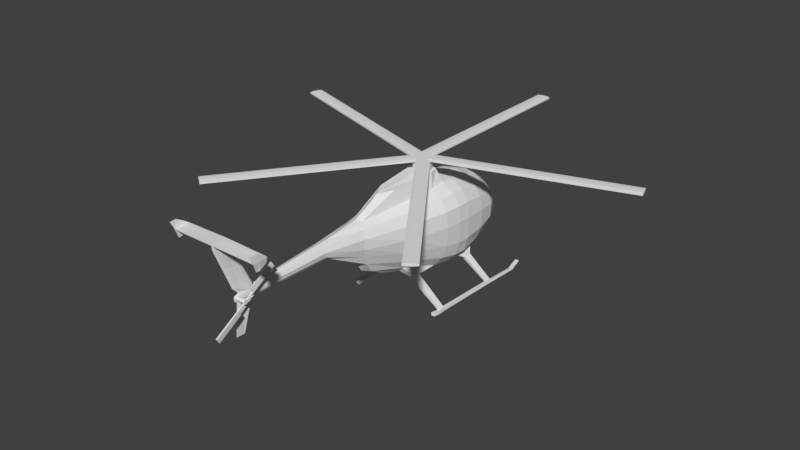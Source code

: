 # Source: ah6.blend  (saved by Blender 2.93.21; exported with 4.5.12 LTS)
import bpy
from mathutils import Matrix  # noqa: F401  (used for matrix-valued properties, if any)

bpy.ops.wm.read_factory_settings(use_empty=True)
scene = bpy.context.scene
scene.name = 'Scene'

# ---- collections
col_collection_1 = bpy.data.collections.new('Collection 1'); scene.collection.children.link(col_collection_1)

# ---- materials (node trees are filled in below, after node groups)
mat_material = bpy.data.materials.new('Material')
mat_material.alpha_threshold = 0.0
mat_material.use_transparent_shadow = False
mat_material.roughness = 0.5
mat_material.line_color = (0.0, 0.0, 0.0, 1.0)

# ---- material node trees

# ---- world
world_world = bpy.data.worlds.new('World'); scene.world = world_world
world_world.color = (0.05088, 0.05088, 0.05088)
world_world.use_sun_shadow = False
world_world.sun_shadow_jitter_overblur = 0.0
world_world.cycles.sampling_method = 'MANUAL'

# ---- meshes
me_cylinder_001 = bpy.data.meshes.new('Cylinder.001')
me_cylinder_001.from_pydata([(0.9966, -0.08268, -2.708), (0.9966, -0.08268, 0.428), (0.7576, -0.6527, -2.708), (0.7576, -0.6527, 0.428), (0.2293, -0.9734, -2.708), (0.2293, -0.9734, 0.428), (-0.3866, -0.9223, -2.708), (-0.3866, -0.9223, 0.428), (-0.8548, -0.5189, -2.708), (-0.8548, -0.5189, 0.428), (-0.9966, 0.08268, -2.708), (-0.9966, 0.08268, 0.428), (-0.7577, 0.6527, -2.708), (-0.7577, 0.6527, 0.428), (-0.2293, 0.9733, -2.708), (-0.2293, 0.9733, 0.428), (0.3866, 0.9223, -2.708), (0.3866, 0.9223, 0.428), (0.8548, 0.5189, -2.708), (0.8548, 0.5189, 0.428), (0.7576, -0.6527, 0.8029), (0.9966, -0.08268, 0.8029), (0.2293, -0.9734, 0.8029), (-0.3866, -0.9223, 0.8029), (-0.8548, -0.5189, 0.8029), (-0.9966, 0.08268, 0.8029), (-0.7577, 0.6527, 0.8029), (-0.2293, 0.9733, 0.8029), (0.3866, 0.9223, 0.8029), (0.8548, 0.5189, 0.8029), (9.097, -15.58, 0.8029), (9.626, -15.26, 0.8029), (9.626, -15.26, 0.428), (9.097, -15.58, 0.428), (-9.097, 15.58, 0.8029), (-9.626, 15.26, 0.8029), (2.088, -4.035, 0.8029), (2.616, -3.714, 0.8029), (2.616, -3.714, 0.428), (-9.626, 15.26, 0.428), (-9.097, 15.58, 0.428), (2.088, -4.035, 0.428), (-2.088, 4.035, 0.8029), (-2.616, 3.714, 0.8029), (-2.616, 3.714, 0.428), (-2.088, 4.035, 0.428), (4.429, -2.614, 0.6825), (11.44, -14.16, 0.6825), (11.44, -14.16, 0.5485), (4.429, -2.614, 0.5485), (-4.429, 2.614, 0.6825), (-11.44, 14.16, 0.6825), (-11.44, 14.16, 0.5485), (-4.429, 2.614, 0.5485)], [], [(0, 1, 3, 2), (2, 3, 5, 4), (4, 5, 7, 6), (6, 7, 9, 8), (8, 9, 11, 10), (10, 11, 13, 12), (12, 13, 15, 14), (14, 15, 17, 16), (1, 19, 29, 21), (16, 17, 19, 18), (18, 19, 1, 0), (0, 2, 4, 6, 8, 10, 12, 14, 16, 18), (20, 21, 29, 28, 27, 26, 25, 24, 23, 22), (19, 17, 28, 29), (44, 39, 40, 45), (13, 11, 25, 26), (11, 9, 24, 25), (9, 7, 23, 24), (3, 1, 21, 20), (40, 39, 35, 34), (26, 43, 44, 13), (13, 44, 45, 15), (31, 47, 46, 37), (5, 22, 23, 7), (20, 37, 38, 3), (3, 38, 41, 5), (46, 47, 48, 49), (15, 45, 42, 27), (27, 42, 43, 26), (38, 32, 33, 41), (33, 32, 31, 30), (45, 40, 34, 42), (42, 34, 35, 43), (15, 27, 28, 17), (5, 41, 36, 22), (22, 36, 37, 20), (36, 30, 31, 37), (41, 33, 30, 36), (32, 48, 47, 31), (38, 49, 48, 32), (37, 46, 49, 38), (50, 51, 52, 53), (35, 51, 50, 43), (39, 52, 51, 35), (44, 53, 52, 39), (43, 50, 53, 44)])
me_cylinder_001.materials.append(None)
me_cylinder_001.use_remesh_preserve_volume = False
me_cylinder_001.use_remesh_preserve_attributes = False
me_cylinder_001.use_mirror_vertex_groups = False
me_cylinder_001.update()
me_cylinder = bpy.data.meshes.new('Cylinder')
me_cylinder.from_pydata([(0.9807, -0.003049, -1.118), (0.7898, -0.5908, -1.118), (0.2898, -0.9541, -1.118), (0.2898, -0.9541, 0.02805), (-0.3283, -0.9541, -1.118), (-0.8283, -0.5908, -1.118), (-1.019, -0.003049, -1.118), (-0.8283, 0.5847, -1.118), (-0.3283, 0.948, -1.118), (0.2898, 0.948, -1.118), (0.7898, 0.5847, -1.118), (-0.8283, -0.5908, 0.02805), (-0.8283, 0.5847, 0.02805), (-0.3283, 0.948, 0.02805), (-1.019, -0.003049, 0.3032), (-0.8283, 0.5847, 0.3032), (0.2898, 0.948, 0.3032), (0.2898, 0.948, 0.02805), (0.9807, -0.003049, 0.02805), (0.7898, -0.5908, 0.3032), (0.7898, 0.5847, 0.3032), (-0.8283, -0.5908, 0.3032), (-1.019, -0.003049, 0.02805), (0.7898, -0.5908, 0.02805), (0.2898, -0.9541, 0.3032), (0.7898, 0.5847, 0.02805), (0.9807, -0.003049, 0.3032), (-0.3283, -0.9541, 0.02805), (-0.3283, -0.9541, 0.3032), (-0.3283, 0.948, 0.3032), (12.19, -17.34, 0.02805), (12.69, -16.98, 0.02805), (12.69, -16.98, 0.3032), (12.19, -17.34, 0.3032), (-20.09, 6.843, 0.02805), (-20.28, 6.256, 0.02805), (-20.28, 6.256, 0.3032), (-20.09, 6.843, 0.3032), (20.24, 6.256, 0.02805), (20.05, 6.843, 0.02805), (20.05, 6.843, 0.3032), (20.24, 6.256, 0.3032), (-12.73, -16.98, 0.02805), (-12.23, -17.34, 0.02805), (-12.23, -17.34, 0.3032), (-12.73, -16.98, 0.3032), (0.2898, 21.2, 0.02805), (-0.3283, 21.2, 0.02805), (-0.3283, 21.2, 0.3032), (0.2898, 21.2, 0.3032), (-0.3283, 21.2, 0.3032), (-0.3283, 21.2, 0.02805), (0.2898, 21.2, 0.02805), (0.2898, 21.2, 0.3032), (-0.3283, 0.948, 0.3032), (0.2898, 0.948, 0.02805), (0.2898, 0.948, 0.3032), (-0.3283, 0.948, 0.02805), (0.04111, -1.135, 0.08034), (11.95, -17.52, 0.08034), (11.95, -17.52, 0.2509), (0.04111, -1.135, 0.2509), (-0.7333, 0.8771, 0.08034), (-20.0, 7.136, 0.08034), (-20.0, 7.136, 0.2509), (-0.7333, 0.8771, 0.2509), (1.076, -0.2954, 0.08034), (20.34, 5.963, 0.08034), (20.34, 5.963, 0.2509), (1.076, -0.2954, 0.2509), (-1.077, -0.4102, 0.08034), (-12.98, -16.8, 0.08034), (-12.98, -16.8, 0.2509), (-1.077, -0.4102, 0.2509), (0.5971, 0.948, 0.08034), (0.5971, 21.2, 0.08034), (0.5971, 21.2, 0.2509), (0.5971, 0.948, 0.2509), (1.188, -0.3018, 0.2498), (13.09, -16.69, 0.2498), (13.09, -16.69, 0.08143), (1.188, -0.3018, 0.08143), (-1.171, -0.4708, 0.2498), (-20.43, 5.788, 0.2498), (-20.43, 5.788, 0.08143), (-1.171, -0.4708, 0.08143), (0.6378, 1.052, 0.2498), (19.9, 7.311, 0.2498), (19.9, 7.311, 0.08143), (0.6378, 1.052, 0.08143), (0.06958, -1.243, 0.2498), (-11.83, -17.63, 0.2498), (-11.83, -17.63, 0.08143), (0.06958, -1.243, 0.08143), (-0.82, 0.948, 0.2498), (-0.82, 21.2, 0.2498), (-0.82, 21.2, 0.08143), (-0.82, 0.948, 0.08143)], [], [(0, 18, 23, 1), (1, 23, 3, 2), (2, 3, 27, 4), (4, 27, 11, 5), (5, 11, 22, 6), (6, 22, 12, 7), (7, 12, 13, 8), (8, 13, 17, 9), (23, 18, 25, 17, 13, 12, 22, 11, 27, 3), (9, 17, 25, 10), (10, 25, 18, 0), (0, 1, 2, 4, 5, 6, 7, 8, 9, 10), (19, 26, 20, 16, 29, 15, 14, 21, 28, 24), (25, 17, 16, 20), (27, 3, 24, 28), (13, 12, 15, 29), (23, 18, 26, 19), (22, 11, 21, 14), (24, 33, 32, 19), (23, 31, 30, 3), (30, 31, 32, 33), (34, 35, 36, 37), (22, 35, 34, 12), (15, 37, 36, 14), (38, 39, 40, 41), (25, 39, 38, 18), (26, 41, 40, 20), (42, 43, 44, 45), (27, 43, 42, 11), (21, 45, 44, 28), (46, 47, 48, 49), (13, 47, 46, 17), (29, 48, 50, 54), (16, 49, 48, 29), (17, 46, 52, 55), (49, 16, 56, 53), (47, 13, 57, 51), (13, 29, 54, 57), (46, 49, 53, 52), (48, 47, 51, 50), (16, 17, 55, 56), (58, 59, 60, 61), (30, 59, 58, 3), (33, 60, 59, 30), (24, 61, 60, 33), (3, 58, 61, 24), (62, 63, 64, 65), (34, 63, 62, 12), (37, 64, 63, 34), (15, 65, 64, 37), (12, 62, 65, 15), (66, 67, 68, 69), (38, 67, 66, 18), (41, 68, 67, 38), (26, 69, 68, 41), (18, 66, 69, 26), (70, 71, 72, 73), (42, 71, 70, 11), (45, 72, 71, 42), (21, 73, 72, 45), (11, 70, 73, 21), (74, 75, 76, 77), (52, 75, 74, 55), (53, 76, 75, 52), (56, 77, 76, 53), (55, 74, 77, 56), (78, 79, 80, 81), (32, 79, 78, 19), (31, 80, 79, 32), (23, 81, 80, 31), (19, 78, 81, 23), (82, 83, 84, 85), (36, 83, 82, 14), (35, 84, 83, 36), (22, 85, 84, 35), (14, 82, 85, 22), (86, 87, 88, 89), (40, 87, 86, 20), (39, 88, 87, 40), (25, 89, 88, 39), (20, 86, 89, 25), (90, 91, 92, 93), (44, 91, 90, 28), (43, 92, 91, 44), (27, 93, 92, 43), (28, 90, 93, 27), (94, 95, 96, 97), (50, 95, 94, 54), (51, 96, 95, 50), (57, 97, 96, 51), (54, 94, 97, 57)])
me_cylinder.materials.append(None)
me_cylinder.use_remesh_preserve_volume = False
me_cylinder.use_remesh_preserve_attributes = False
me_cylinder.use_mirror_vertex_groups = False
me_cylinder.update()
me_cube_002 = bpy.data.meshes.new('Cube.002')
me_cube_002.from_pydata([(0.9259, -0.272, -0.01853), (0.6917, -1.371, 0.02113), (0.8757, -0.2724, -0.538), (0.8831, -0.2721, 0.3832), (0.2035, -2.241, -0.6134), (0.4242, -0.2769, 0.8691), (0.6991, -0.2712, 0.6743), (0.6146, -1.366, -0.3624), (0.7192, 0.9461, -1.29), (0.1559, -1.866, -0.8351), (0.6572, -1.37, 0.3826), (0.7699, -0.2687, -0.8932), (0.2204, -1.242, -1.032), (0.5526, -0.3271, -1.149), (0.3458, -0.3187, -1.287), (0.3654, 0.1817, -1.34), (0.3958, 0.5395, -1.327), (0.606, 1.105, -1.137), (0.6705, 0.539, -1.204), (0.6221, 0.1816, -1.203), (0.3395, 1.102, -1.253), (0.3848, 0.1732, 0.9018), (0.506, 1.639, -0.993), (0.239, 1.63, -1.111), (0.366, -1.299, -0.8719), (0.124, -2.452, 0.7515), (0.2987, -1.342, 0.8246), (0.351, -2.632, 0.158), (0.5194, -1.335, -0.6324), (0.3569, -2.632, 0.423), (0.5002, -1.35, 0.6472), (0.634, 0.9379, -1.33), (0.2508, -2.46, -0.3219), (0.2677, -2.585, 0.6243), (0.2972, -2.597, -0.05675), (0.2, -3.736, 0.4901), (0.1772, -3.729, 0.3659), (0.1085, -3.595, 0.2632), (0.1356, -2.925, -0.06687), (0.1418, -3.725, 0.6007), (0.1058, -5.78, 0.432), (0.1023, -5.777, 0.3659), (0.06614, -5.771, 0.3047), (0.06773, -5.796, 0.511), (0.06967, -5.876, 0.2897), (0.07291, -5.899, 0.5066), (0.07291, -5.899, 0.5066), (0.3204, -0.1701, 1.231), (0.2474, 0.1031, 1.212), (0.2109, -1.406, 1.185), (0.1254, -1.958, 0.969), (0.6608, 0.7347, -1.352), (0.7419, 0.7304, -1.312), (1.223, 1.037, -1.925), (1.288, 1.083, -1.91), (1.227, 0.893, -1.9), (1.291, 0.866, -1.891), (0.4611, -0.8351, -1.229), (0.525, -0.8586, -1.174), (0.3933, -1.123, -1.15), (0.4571, -1.125, -1.088), (1.202, -0.7709, -1.86), (1.266, -0.8139, -1.853), (1.193, -0.9742, -1.872), (1.282, -0.9617, -1.856), (1.216, -0.7715, -1.951), (1.28, -0.8144, -1.943), (1.193, -0.9748, -1.963), (1.286, -0.9623, -1.946), (1.248, 2.001, -2.017), (1.32, 2.018, -2.009), (1.238, 0.9245, -1.986), (1.308, 0.9034, -1.971), (1.158, -1.177, -1.867), (1.258, -1.165, -1.851), (1.172, -1.178, -1.958), (1.272, -1.165, -1.941), (1.228, 1.107, -1.987), (1.307, 1.124, -1.981), (1.235, 1.969, -1.965), (1.3, 1.977, -1.944), (1.311, 2.318, -1.884), (1.291, 2.277, -1.838), (1.226, 2.269, -1.851), (1.239, 2.3, -1.9), (0.0249, -6.144, 0.2754), (0.02885, -6.249, 0.6445), (0.03645, -6.115, 1.149), (0.01442, -6.487, 1.216), (0.05088, -6.074, 0.5756), (0.02544, -6.301, 1.183), (0.02544, -6.301, 1.183), (0.0224, -6.36, 1.808), (0.01966, -6.719, 1.793), (1.144, -6.367, 1.829), (0.04086, -6.561, 1.795), (0.03302, -6.702, 1.853), (0.04423, -6.547, 1.849), (1.141, -6.726, 1.815), (1.174, -6.721, 1.814), (1.148, -6.567, 1.817), (1.145, -6.368, 1.851), (1.142, -6.727, 1.837), (1.149, -6.568, 1.839), (1.175, -6.727, 1.836), (1.175, -6.568, 1.815), (1.162, -6.368, 1.828), (1.163, -6.369, 1.85), (1.176, -6.569, 1.837), (1.158, -6.658, 2.027), (1.152, -6.823, 2.019), (1.148, -6.513, 1.945), (1.173, -6.658, 2.026), (1.166, -6.824, 2.018), (1.166, -6.514, 1.944), (1.138, -6.562, 1.615), (1.127, -6.65, 1.609), (1.135, -6.386, 1.72), (1.15, -6.387, 1.718), (1.151, -6.563, 1.614), (1.141, -6.651, 1.608), (-0.9259, -0.272, -0.01853), (-0.6917, -1.371, 0.02113), (-0.8757, -0.2724, -0.538), (-0.8831, -0.2721, 0.3832), (-0.2035, -2.241, -0.6134), (-0.4242, -0.2769, 0.8691), (-0.6991, -0.2712, 0.6743), (-0.6146, -1.366, -0.3624), (-0.7192, 0.9461, -1.29), (-0.1559, -1.866, -0.8351), (-0.6572, -1.37, 0.3826), (-0.7699, -0.2687, -0.8932), (0.0, -0.2556, -1.34), (-0.2204, -1.242, -1.032), (-0.5526, -0.3271, -1.149), (-0.3458, -0.3187, -1.287), (-0.3654, 0.1817, -1.34), (-0.3958, 0.5395, -1.327), (0.0, 0.1852, -1.374), (0.0, 0.5249, -1.364), (-0.606, 1.105, -1.137), (-0.6705, 0.539, -1.204), (-0.6221, 0.1816, -1.203), (-0.3395, 1.102, -1.253), (-0.3848, 0.1732, 0.9018), (0.0, 0.2246, 0.9605), (0.0, 1.121, -1.29), (-0.506, 1.639, -0.993), (-0.239, 1.63, -1.111), (0.0, 1.629, -1.166), (-0.366, -1.299, -0.8719), (-0.124, -2.452, 0.7515), (-0.2987, -1.342, 0.8246), (-0.351, -2.632, 0.158), (-0.5194, -1.335, -0.6324), (-0.3569, -2.632, 0.423), (-0.5002, -1.35, 0.6472), (-0.634, 0.9379, -1.33), (0.0, -2.544, 0.7801), (-0.2508, -2.46, -0.3219), (-0.2677, -2.585, 0.6243), (-0.2972, -2.597, -0.05675), (0.0, -1.243, -1.106), (0.0, -2.535, -0.3476), (0.0, -2.374, -0.6123), (0.0, -1.861, -0.8971), (-0.2, -3.736, 0.4901), (-0.1772, -3.729, 0.3659), (-0.1085, -3.595, 0.2632), (0.0, -3.703, 0.2561), (-0.1356, -2.925, -0.06687), (-0.1418, -3.725, 0.6007), (-1.242e-09, -3.47, 0.6724), (0.0, -2.852, -0.1124), (-0.1058, -5.78, 0.432), (-0.1023, -5.777, 0.3659), (-0.06614, -5.771, 0.3047), (0.0, -6.179, 0.5137), (0.0, -5.762, 0.2884), (-0.06773, -5.796, 0.511), (0.0, -6.332, 1.792), (0.0, -5.739, 0.5394), (0.0, -6.297, 0.3935), (0.0, -6.282, 0.3367), (-0.06967, -5.876, 0.2897), (0.0, -6.277, 0.4462), (-0.07291, -5.899, 0.5066), (0.0, -6.225, 0.29), (-0.07291, -5.899, 0.5066), (0.0, -6.179, 0.5137), (0.0, -6.332, 1.792), (0.0, -6.068, -0.5299), (0.0, -0.221, 1.259), (0.0, -1.823, 1.164), (-0.3204, -0.1701, 1.231), (-0.2474, 0.1031, 1.212), (0.0, 0.1736, 1.271), (-0.2109, -1.406, 1.185), (-0.1254, -1.958, 0.969), (0.0, -1.999, 1.04), (-0.6608, 0.7347, -1.352), (-0.7419, 0.7304, -1.312), (-1.223, 1.037, -1.925), (-1.288, 1.083, -1.91), (-1.227, 0.893, -1.9), (-1.291, 0.866, -1.891), (-0.4611, -0.8351, -1.229), (-0.525, -0.8586, -1.174), (-0.3933, -1.123, -1.15), (-0.4571, -1.125, -1.088), (-1.202, -0.7709, -1.86), (-1.266, -0.8139, -1.853), (-1.193, -0.9742, -1.872), (-1.282, -0.9617, -1.856), (-1.216, -0.7715, -1.951), (-1.28, -0.8144, -1.943), (-1.193, -0.9748, -1.963), (-1.286, -0.9623, -1.946), (-1.248, 2.001, -2.017), (-1.32, 2.018, -2.009), (-1.238, 0.9245, -1.986), (-1.308, 0.9034, -1.971), (-1.158, -1.177, -1.867), (-1.258, -1.165, -1.851), (-1.172, -1.178, -1.958), (-1.272, -1.165, -1.941), (-1.228, 1.107, -1.987), (-1.307, 1.124, -1.981), (-1.235, 1.969, -1.965), (-1.3, 1.977, -1.944), (-1.311, 2.318, -1.884), (-1.291, 2.277, -1.838), (-1.226, 2.269, -1.851), (-1.239, 2.3, -1.9), (-0.0249, -6.144, 0.2754), (0.0, -6.303, -0.5228), (0.0, -6.75, 1.73), (0.0, -6.318, 0.6613), (-0.02885, -6.249, 0.6445), (-0.03645, -6.115, 1.149), (-0.01442, -6.487, 1.216), (-0.05088, -6.074, 0.5756), (0.0, -6.528, 1.79), (-0.02544, -6.301, 1.183), (0.0, -6.528, 1.79), (-0.02544, -6.301, 1.183), (-0.0224, -6.36, 1.808), (0.0, -6.35, 1.822), (-0.01966, -6.719, 1.793), (0.0, -6.764, 1.834), (-1.144, -6.367, 1.829), (-0.04086, -6.561, 1.795), (0.0, -6.37, 1.859), (0.0, -6.354, 1.837), (-0.03302, -6.702, 1.853), (0.0, -6.764, 1.834), (-0.04423, -6.547, 1.849), (0.0, -6.378, 1.861), (-1.141, -6.726, 1.815), (0.0, -6.771, 1.856), (-1.174, -6.721, 1.814), (-1.148, -6.567, 1.817), (-1.145, -6.368, 1.851), (0.0, -6.378, 1.883), (-1.142, -6.727, 1.837), (0.0, -6.771, 1.878), (0.0, -6.575, 1.881), (-1.149, -6.568, 1.839), (-1.175, -6.727, 1.836), (-1.175, -6.568, 1.815), (-1.162, -6.368, 1.828), (-1.163, -6.369, 1.85), (-1.176, -6.569, 1.837), (-1.158, -6.658, 2.027), (-1.152, -6.823, 2.019), (-1.148, -6.513, 1.945), (-1.173, -6.658, 2.026), (-1.166, -6.824, 2.018), (-1.166, -6.514, 1.944), (-1.138, -6.562, 1.615), (-1.127, -6.65, 1.609), (-1.135, -6.386, 1.72), (-1.15, -6.387, 1.718), (-1.151, -6.563, 1.614), (-1.141, -6.651, 1.608), (0.9096, 1.146, -0.06753), (0.8366, 1.141, 0.2756), (0.3384, 1.135, 0.7654), (0.6568, 1.143, 0.546), (0.8916, 1.156, -0.5637), (0.9259, -0.272, -0.01853), (0.8757, -0.2724, -0.538), (0.8831, -0.2721, 0.3832), (0.4242, -0.2769, 0.8691), (0.6991, -0.2712, 0.6743), (0.7699, -0.2687, -0.8932), (0.5526, -0.3271, -1.149), (0.606, 1.105, -1.137), (0.6705, 0.539, -1.204), (0.6221, 0.1816, -1.203), (0.8323, 0.181, -0.9665), (0.8408, 0.5256, -0.9793), (0.3873, 0.5303, 0.8586), (0.3848, 0.1732, 0.9018), (0.7267, 0.1844, 0.6839), (0.7116, 0.5384, 0.6598), (0.7579, 1.129, -0.9105), (0.9544, 0.5276, -0.03429), (0.9344, 0.5295, -0.6094), (0.9586, 0.1817, -0.03022), (0.9334, 0.1816, -0.604), (0.901, 0.5301, 0.368), (0.9144, 0.1817, 0.3841), (0.2804, 2.236, -0.1289), (0.7195, 1.671, 0.1511), (0.8049, 1.683, -0.1319), (0.7892, 1.683, -0.4954), (0.3024, 2.238, -0.4274), (0.3228, 2.241, -0.2546), (0.5515, 1.654, 0.3868), (0.2729, 1.628, 0.5895), (0.6616, 1.651, -0.7932), (0.506, 1.639, -0.993), (0.239, 1.63, -1.111), (0.5178, 2.043, 0.009792), (0.5909, 2.06, -0.1942), (0.5792, 2.063, -0.4368), (0.3897, 2.016, 0.189), (0.1895, 1.997, 0.3299), (0.4917, 2.05, -0.6698), (0.3668, 2.023, -0.8372), (0.1745, 1.995, -0.9454), (0.206, 2.221, -0.01108), (0.1114, 2.192, 0.1031), (0.2457, 2.237, -0.6012), (0.1744, 2.226, -0.7217), (0.1041, 2.198, -0.8042), (-0.9096, 1.146, -0.06753), (-0.8366, 1.141, 0.2756), (0.0, 1.135, 0.8187), (-0.3384, 1.135, 0.7654), (-0.6568, 1.143, 0.546), (-0.8916, 1.156, -0.5637), (-0.9259, -0.272, -0.01853), (-0.8757, -0.2724, -0.538), (-0.8831, -0.2721, 0.3832), (-0.4242, -0.2769, 0.8691), (-0.6991, -0.2712, 0.6743), (-0.7699, -0.2687, -0.8932), (-0.5526, -0.3271, -1.149), (-0.606, 1.105, -1.137), (-0.6705, 0.539, -1.204), (-0.6221, 0.1816, -1.203), (-0.8323, 0.181, -0.9665), (-0.8408, 0.5256, -0.9793), (-0.3873, 0.5303, 0.8586), (-0.3848, 0.1732, 0.9018), (0.0, 0.2246, 0.9605), (0.0, 0.5276, 0.9065), (-0.7267, 0.1844, 0.6839), (-0.7116, 0.5384, 0.6598), (-0.7579, 1.129, -0.9105), (-0.9544, 0.5276, -0.03429), (-0.9344, 0.5295, -0.6094), (-0.9586, 0.1817, -0.03022), (-0.9334, 0.1816, -0.604), (-0.901, 0.5301, 0.368), (-0.9144, 0.1817, 0.3841), (-0.2804, 2.236, -0.1289), (-0.7195, 1.671, 0.1511), (0.0, 2.321, -0.3078), (-0.8049, 1.683, -0.1319), (-0.7892, 1.683, -0.4954), (-0.3024, 2.238, -0.4274), (-0.3228, 2.241, -0.2546), (-0.5515, 1.654, 0.3868), (0.0, 1.622, 0.6419), (-0.2729, 1.628, 0.5895), (-0.6616, 1.651, -0.7932), (0.0, 2.318, -0.4461), (-0.506, 1.639, -0.993), (0.0, 2.311, -0.1965), (-0.239, 1.63, -1.111), (0.0, 1.629, -1.166), (-0.5178, 2.043, 0.009792), (-0.5909, 2.06, -0.1942), (-0.5792, 2.063, -0.4368), (-0.3897, 2.016, 0.189), (0.0, 1.996, 0.3695), (-0.1895, 1.997, 0.3299), (-0.4917, 2.05, -0.6698), (-0.3668, 2.023, -0.8372), (-0.1745, 1.995, -0.9454), (0.0, 1.988, -0.9968), (0.0, 2.283, -0.06908), (-0.206, 2.221, -0.01108), (0.0, 2.208, 0.1041), (-0.1114, 2.192, 0.1031), (-0.2457, 2.237, -0.6012), (0.0, 2.304, -0.585), (-0.1744, 2.226, -0.7217), (0.0, 2.273, -0.6989), (-0.1041, 2.198, -0.8042), (0.0, 2.205, -0.8116)], [], [(17, 20, 23, 22), (20, 147, 150, 23), (15, 19, 13, 14), (16, 140, 147, 20), (18, 19, 15, 16), (139, 140, 16, 15), (139, 15, 14, 133), (16, 20, 31, 51), (21, 146, 197, 48), (24, 12, 59, 60), (6, 5, 26, 30), (133, 14, 12, 163), (25, 26, 49, 50), (13, 11, 28, 24), (2, 0, 1, 7), (3, 6, 30, 10), (0, 3, 10, 1), (11, 2, 7, 28), (163, 12, 9, 166), (159, 25, 50, 200), (24, 28, 32, 4), (7, 1, 27, 34), (10, 30, 33, 29), (1, 10, 29, 27), (28, 7, 34, 32), (32, 34, 37, 38), (27, 29, 35, 36), (29, 33, 39, 35), (33, 25, 173, 39), (164, 32, 38, 174), (4, 165, 166, 9), (32, 164, 165, 4), (30, 26, 25, 33), (12, 24, 4, 9), (39, 173, 182, 43), (170, 37, 42, 179), (36, 35, 40, 41), (35, 39, 43, 40), (37, 170, 174, 38), (25, 159, 173), (34, 27, 36, 37), (42, 41, 184, 44), (179, 42, 44, 192), (41, 40, 183, 184), (43, 182, 191, 46), (37, 36, 41, 42), (186, 183, 46, 190), (190, 46, 45, 178), (46, 191, 181, 87, 45), (40, 43, 46, 183), (178, 45, 89, 86, 238), (48, 197, 193, 47), (47, 193, 194, 49), (49, 194, 200, 50), (5, 21, 48, 47), (26, 5, 47, 49), (51, 31, 53, 55), (17, 18, 52, 8), (18, 16, 51, 52), (20, 17, 8, 31), (54, 56, 72, 78), (8, 52, 56, 54), (52, 51, 55, 56), (31, 8, 54, 53), (59, 57, 61, 63), (13, 24, 60, 58), (14, 13, 58, 57), (12, 14, 57, 59), (62, 64, 68, 66), (58, 60, 64, 62), (57, 58, 62, 61), (60, 59, 63, 64), (65, 66, 68, 67), (62, 66, 72, 56), (63, 67, 75, 73), (63, 61, 65, 67), (55, 56, 72, 71), (61, 62, 56, 55), (65, 61, 55, 71), (66, 65, 71, 72), (74, 73, 75, 76), (67, 68, 76, 75), (64, 63, 73, 74), (68, 64, 74, 76), (72, 71, 77, 78), (69, 79, 83, 84), (55, 53, 77, 71), (54, 78, 70, 80), (78, 77, 69, 70), (53, 54, 80, 79), (77, 53, 79, 69), (83, 82, 81, 84), (79, 80, 82, 83), (70, 69, 84, 81), (80, 70, 81, 82), (192, 44, 85, 236), (188, 236, 85), (44, 184, 188, 85), (238, 86, 88, 237), (87, 181, 248, 92), (89, 90, 88, 86), (45, 87, 90, 89), (88, 90, 95, 93), (90, 243, 245, 91), (93, 95, 97, 96), (250, 93, 96, 256), (237, 88, 93, 250), (90, 87, 92, 95), (253, 254, 258, 94), (96, 97, 100, 98), (92, 248, 254, 253), (95, 92, 253, 97), (260, 98, 102, 266), (107, 101, 111, 114), (97, 253, 94, 100), (256, 96, 98, 260), (103, 267, 266, 102), (101, 264, 267, 103), (94, 106, 118, 117), (94, 258, 264, 101), (105, 106, 107, 108), (99, 105, 108, 104), (102, 98, 99, 104), (94, 101, 107, 106), (100, 94, 117, 115), (102, 104, 113, 110), (111, 109, 112, 114), (109, 110, 113, 112), (101, 103, 109, 111), (108, 107, 114, 112), (103, 102, 110, 109), (104, 108, 112, 113), (115, 117, 118, 119), (116, 115, 119, 120), (105, 99, 120, 119), (99, 98, 116, 120), (98, 100, 115, 116), (106, 105, 119, 118), (141, 148, 149, 144), (144, 149, 150, 147), (137, 136, 135, 143), (138, 144, 147, 140), (142, 138, 137, 143), (139, 137, 138, 140), (139, 133, 136, 137), (138, 201, 158, 144), (145, 196, 197, 146), (151, 210, 209, 134), (127, 157, 153, 126), (133, 163, 134, 136), (152, 199, 198, 153), (135, 151, 155, 132), (123, 128, 122, 121), (124, 131, 157, 127), (121, 122, 131, 124), (132, 155, 128, 123), (163, 166, 130, 134), (159, 200, 199, 152), (151, 125, 160, 155), (128, 162, 154, 122), (131, 156, 161, 157), (122, 154, 156, 131), (155, 160, 162, 128), (160, 171, 169, 162), (154, 168, 167, 156), (156, 167, 172, 161), (161, 172, 173, 152), (164, 174, 171, 160), (125, 130, 166, 165), (160, 125, 165, 164), (157, 161, 152, 153), (134, 130, 125, 151), (172, 180, 182, 173), (170, 179, 177, 169), (168, 176, 175, 167), (167, 175, 180, 172), (169, 171, 174, 170), (152, 173, 159), (162, 169, 168, 154), (177, 185, 184, 176), (179, 192, 185, 177), (176, 184, 183, 175), (180, 189, 191, 182), (169, 177, 176, 168), (186, 190, 189, 183), (190, 178, 187, 189), (189, 187, 240, 181, 191), (175, 183, 189, 180), (178, 238, 239, 242, 187), (196, 195, 193, 197), (195, 198, 194, 193), (198, 199, 200, 194), (126, 195, 196, 145), (153, 198, 195, 126), (201, 205, 203, 158), (141, 129, 202, 142), (142, 202, 201, 138), (144, 158, 129, 141), (204, 228, 222, 206), (129, 204, 206, 202), (202, 206, 205, 201), (158, 203, 204, 129), (209, 213, 211, 207), (135, 208, 210, 151), (136, 207, 208, 135), (134, 209, 207, 136), (212, 216, 218, 214), (208, 212, 214, 210), (207, 211, 212, 208), (210, 214, 213, 209), (215, 217, 218, 216), (212, 206, 222, 216), (213, 223, 225, 217), (213, 217, 215, 211), (205, 221, 222, 206), (211, 205, 206, 212), (215, 221, 205, 211), (216, 222, 221, 215), (224, 226, 225, 223), (217, 225, 226, 218), (214, 224, 223, 213), (218, 226, 224, 214), (222, 228, 227, 221), (219, 234, 233, 229), (205, 221, 227, 203), (204, 230, 220, 228), (228, 220, 219, 227), (203, 229, 230, 204), (227, 219, 229, 203), (233, 234, 231, 232), (229, 233, 232, 230), (220, 231, 234, 219), (230, 232, 231, 220), (192, 236, 235, 185), (188, 235, 236), (185, 235, 188, 184), (238, 237, 241, 239), (240, 247, 248, 181), (242, 239, 241, 244), (187, 242, 244, 240), (241, 249, 252, 244), (244, 246, 245, 243), (249, 255, 257, 252), (250, 256, 255, 249), (237, 250, 249, 241), (244, 252, 247, 240), (253, 251, 258, 254), (255, 259, 262, 257), (247, 253, 254, 248), (252, 257, 253, 247), (260, 266, 265, 259), (272, 279, 276, 263), (257, 262, 251, 253), (256, 260, 259, 255), (268, 265, 266, 267), (263, 268, 267, 264), (251, 282, 283, 271), (251, 263, 264, 258), (270, 273, 272, 271), (261, 269, 273, 270), (265, 269, 261, 259), (251, 271, 272, 263), (262, 280, 282, 251), (265, 275, 278, 269), (276, 279, 277, 274), (274, 277, 278, 275), (263, 276, 274, 268), (273, 277, 279, 272), (268, 274, 275, 265), (269, 278, 277, 273), (280, 284, 283, 282), (281, 285, 284, 280), (270, 284, 285, 261), (261, 285, 281, 259), (259, 281, 280, 262), (271, 283, 284, 270), (309, 302, 307, 290), (303, 306, 289, 288), (307, 298, 323, 322), (289, 287, 315, 320), (286, 290, 317, 316), (287, 286, 316, 315), (290, 307, 322, 317), (305, 304, 294, 295), (311, 310, 291, 292), (302, 301, 300, 299), (313, 305, 295, 293), (300, 301, 296, 297), (309, 311, 301, 302), (306, 312, 287, 289), (312, 308, 286, 287), (305, 306, 303, 304), (304, 303, 359, 358), (313, 312, 306, 305), (310, 308, 312, 313), (308, 309, 290, 286), (301, 311, 292, 296), (359, 303, 288, 340), (308, 310, 311, 309), (302, 299, 298, 307), (310, 313, 293, 291), (320, 315, 325, 328), (323, 324, 332, 331), (316, 317, 327, 326), (315, 316, 326, 325), (317, 322, 330, 327), (324, 384, 394, 332), (321, 320, 328, 329), (340, 288, 321, 377), (288, 289, 320, 321), (328, 325, 314, 333), (331, 332, 337, 336), (326, 327, 318, 319), (325, 326, 319, 314), (327, 330, 335, 318), (332, 394, 404, 337), (329, 328, 333, 334), (322, 323, 331, 330), (377, 321, 329, 389), (371, 319, 318, 380), (380, 318, 335, 400), (319, 371, 382, 314), (314, 382, 395, 333), (333, 395, 397, 334), (400, 335, 336, 402), (402, 336, 337, 404), (330, 331, 336, 335), (389, 329, 334, 397), (364, 343, 362, 355), (356, 341, 342, 361), (362, 379, 381, 351), (342, 376, 370, 339), (338, 372, 373, 343), (339, 370, 372, 338), (343, 373, 379, 362), (360, 348, 347, 357), (366, 345, 344, 365), (355, 352, 353, 354), (368, 346, 348, 360), (353, 350, 349, 354), (364, 355, 354, 366), (361, 342, 339, 367), (367, 339, 338, 363), (360, 357, 356, 361), (357, 358, 359, 356), (368, 360, 361, 367), (365, 368, 367, 363), (363, 338, 343, 364), (354, 349, 345, 366), (359, 340, 341, 356), (363, 364, 366, 365), (355, 362, 351, 352), (365, 344, 346, 368), (376, 388, 385, 370), (381, 392, 393, 383), (372, 386, 387, 373), (370, 385, 386, 372), (373, 387, 391, 379), (383, 393, 394, 384), (378, 390, 388, 376), (340, 377, 378, 341), (341, 378, 376, 342), (388, 396, 369, 385), (392, 401, 403, 393), (386, 375, 374, 387), (385, 369, 375, 386), (387, 374, 399, 391), (393, 403, 404, 394), (390, 398, 396, 388), (379, 391, 392, 381), (377, 389, 390, 378), (371, 380, 374, 375), (380, 400, 399, 374), (375, 369, 382, 371), (369, 396, 395, 382), (396, 398, 397, 395), (400, 402, 401, 399), (402, 404, 403, 401), (391, 399, 401, 392), (389, 397, 398, 390)])
me_cube_002.polygons.foreach_set('material_index', [0, 0, 0, 0, 0, 0, 0, 0, 0, 0, 0, 0, 0, 0, 0, 0, 0, 0, 0, 0, 0, 0, 0, 0, 0, 0, 0, 0, 0, 0, 0, 0, 0, 0, 0, 0, 0, 0, 0, 0, 0, 0, 0, 0, 0, 0, 0, 0, 0, 0, 0, 0, 0, 0, 0, 0, 0, 0, 0, 0, 0, 0, 0, 0, 0, 0, 0, 0, 0, 0, 0, 0, 0, 0, 0, 0, 0, 0, 0, 0, 0, 0, 0, 0, 0, 0, 0, 0, 0, 0, 0, 0, 0, 0, 0, 0, 0, 0, 0, 0, 0, 0, 0, 0, 0, 0, 0, 0, 0, 0, 0, 0, 0, 0, 0, 0, 0, 0, 0, 0, 0, 0, 0, 0, 0, 0, 0, 0, 0, 0, 0, 0, 0, 0, 0, 0, 0, 0, 0, 0, 0, 0, 0, 0, 0, 0, 0, 0, 0, 0, 0, 0, 0, 0, 0, 0, 0, 0, 0, 0, 0, 0, 0, 0, 0, 0, 0, 0, 0, 0, 0, 0, 0, 0, 0, 0, 0, 0, 0, 0, 0, 0, 0, 0, 0, 0, 0, 0, 0, 0, 0, 0, 0, 0, 0, 0, 0, 0, 0, 0, 0, 0, 0, 0, 0, 0, 0, 0, 0, 0, 0, 0, 0, 0, 0, 0, 0, 0, 0, 0, 0, 0, 0, 0, 0, 0, 0, 0, 0, 0, 0, 0, 0, 0, 0, 0, 0, 0, 0, 0, 0, 0, 0, 0, 0, 0, 0, 0, 0, 0, 0, 0, 0, 0, 0, 0, 0, 0, 0, 0, 0, 0, 0, 0, 0, 0, 0, 0, 0, 0, 0, 0, 0, 0, 0, 0, 1, 1, 1, 1, 1, 1, 1, 1, 1, 1, 1, 1, 1, 1, 1, 1, 1, 1, 1, 1, 1, 1, 1, 1, 1, 1, 1, 1, 1, 1, 1, 1, 1, 1, 1, 1, 1, 1, 1, 1, 1, 1, 1, 1, 1, 1, 1, 1, 1, 1, 1, 1, 1, 1, 1, 1, 1, 1, 1, 1, 1, 1, 1, 1, 1, 1, 1, 1, 1, 1, 1, 1, 1, 1, 1, 1, 1, 1, 1, 1, 1, 1, 1, 1, 1, 1, 1, 1, 1, 1, 1, 1, 1, 1, 1, 1, 1, 1, 1, 1, 1, 1, 1, 1])
_uv = me_cube_002.uv_layers.new(name='UVMap')
_uv.uv.foreach_set('vector', [0.1212, 0.3889, 0.09641, 0.4037, 0.06395, 0.3622, 0.08712, 0.3452, 0.09641, 0.4037, 0.06765, 0.4172, 0.04401, 0.3755, 0.06395, 0.3622, 0.1283, 0.484, 0.1598, 0.479, 0.148, 0.5408, 0.1289, 0.5324, 0.1198, 0.4465, 0.08753, 0.4633, 0.06765, 0.4172, 0.09641, 0.4037, 0.149, 0.4294, 0.1598, 0.479, 0.1283, 0.484, 0.1198, 0.4465, 0.09697, 0.4924, 0.08753, 0.4633, 0.1198, 0.4465, 0.1283, 0.484, 0.09697, 0.4924, 0.1283, 0.484, 0.1289, 0.5324, 0.1055, 0.5287, 0.1198, 0.4465, 0.09641, 0.4037, 0.1239, 0.4081, 0.1298, 0.414, 0.1307, 0.642, 0.1184, 0.6458, 0.1178, 0.6381, 0.123, 0.6368, 0.1228, 0.5759, 0.1181, 0.5716, 0.1251, 0.5639, 0.1261, 0.5647, 0.1457, 0.6215, 0.1349, 0.628, 0.1227, 0.6104, 0.1257, 0.6073, 0.1055, 0.5287, 0.1289, 0.5324, 0.1181, 0.5716, 0.1117, 0.5719, 0.1146, 0.6085, 0.1227, 0.6104, 0.1182, 0.6132, 0.1157, 0.6089, 0.148, 0.5408, 0.1585, 0.557, 0.1262, 0.582, 0.1228, 0.5759, 0.1619, 0.5753, 0.1607, 0.5965, 0.1292, 0.5961, 0.1279, 0.5882, 0.1545, 0.6113, 0.1457, 0.6215, 0.1257, 0.6073, 0.1281, 0.6027, 0.1607, 0.5965, 0.1545, 0.6113, 0.1281, 0.6027, 0.1292, 0.5961, 0.1585, 0.557, 0.1619, 0.5753, 0.1279, 0.5882, 0.1262, 0.582, 0.1117, 0.5719, 0.1181, 0.5716, 0.1156, 0.5876, 0.1126, 0.5874, 0.1133, 0.6095, 0.1146, 0.6085, 0.1157, 0.6089, 0.1142, 0.609, 0.1228, 0.5759, 0.1262, 0.582, 0.1153, 0.6015, 0.1153, 0.5959, 0.1279, 0.5882, 0.1292, 0.5961, 0.1141, 0.6075, 0.1146, 0.6052, 0.1281, 0.6027, 0.1257, 0.6073, 0.1148, 0.6093, 0.1148, 0.6094, 0.1292, 0.5961, 0.1281, 0.6027, 0.1148, 0.6094, 0.1141, 0.6075, 0.1262, 0.582, 0.1279, 0.5882, 0.1146, 0.6052, 0.1153, 0.6015, 0.1153, 0.6015, 0.1146, 0.6052, 0.1099, 0.6332, 0.113, 0.6112, 0.1141, 0.6075, 0.1148, 0.6094, 0.1087, 0.6445, 0.1084, 0.6431, 0.1148, 0.6094, 0.1148, 0.6093, 0.1088, 0.6448, 0.1087, 0.6445, 0.1148, 0.6093, 0.1146, 0.6085, 0.1115, 0.6283, 0.1088, 0.6448, 0.113, 0.602, 0.1153, 0.6015, 0.113, 0.6112, 0.1128, 0.609, 0.1153, 0.5959, 0.1129, 0.5976, 0.1126, 0.5874, 0.1156, 0.5876, 0.1153, 0.6015, 0.113, 0.602, 0.1129, 0.5976, 0.1153, 0.5959, 0.1257, 0.6073, 0.1227, 0.6104, 0.1146, 0.6085, 0.1148, 0.6093, 0.1181, 0.5716, 0.1228, 0.5759, 0.1153, 0.5959, 0.1156, 0.5876, 0.1088, 0.6448, 0.1115, 0.6283, 0.0925, 0.8646, 0.09248, 0.8685, 0.1105, 0.6408, 0.1099, 0.6332, 0.09248, 0.8648, 0.09263, 0.8644, 0.1084, 0.6431, 0.1087, 0.6445, 0.09176, 0.8668, 0.09239, 0.8656, 0.1087, 0.6445, 0.1088, 0.6448, 0.09248, 0.8685, 0.09176, 0.8668, 0.1099, 0.6332, 0.1105, 0.6408, 0.1128, 0.609, 0.113, 0.6112, 0.1146, 0.6085, 0.1133, 0.6095, 0.1115, 0.6283, 0.1146, 0.6052, 0.1141, 0.6075, 0.1084, 0.6431, 0.1099, 0.6332, 0.09248, 0.8648, 0.09239, 0.8656, 0.0923, 0.8694, 0.09239, 0.8657, 0.09263, 0.8644, 0.09248, 0.8648, 0.09239, 0.8657, 0.09246, 0.867, 0.09239, 0.8656, 0.09176, 0.8668, 0.09226, 0.8709, 0.0923, 0.8694, 0.09248, 0.8685, 0.0925, 0.8646, 0.09112, 0.8846, 0.09211, 0.8708, 0.1099, 0.6332, 0.1084, 0.6431, 0.09239, 0.8656, 0.09248, 0.8648, 0.09235, 0.8716, 0.09226, 0.8709, 0.09211, 0.8708, 0.09235, 0.8723, 0.09235, 0.8723, 0.09211, 0.8708, 0.09262, 0.8751, 0.09268, 0.874, 0.09211, 0.8708, 0.09112, 0.8846, 0.09015, 0.8896, 0.09509, 0.8848, 0.09262, 0.8751, 0.09176, 0.8668, 0.09248, 0.8685, 0.09211, 0.8708, 0.09226, 0.8709, 0.09268, 0.874, 0.09262, 0.8751, 0.09298, 0.8756, 0.092, 0.8767, 0.09197, 0.8774, 0.123, 0.6368, 0.1178, 0.6381, 0.1171, 0.6305, 0.1247, 0.6309, 0.1247, 0.6309, 0.1171, 0.6305, 0.1144, 0.6099, 0.1182, 0.6132, 0.1182, 0.6132, 0.1144, 0.6099, 0.1142, 0.609, 0.1157, 0.6089, 0.1349, 0.628, 0.1307, 0.642, 0.123, 0.6368, 0.1247, 0.6309, 0.1227, 0.6104, 0.1349, 0.628, 0.1247, 0.6309, 0.1182, 0.6132, 0.1298, 0.414, 0.1239, 0.4081, 0.1289, 0.347, 0.1309, 0.3496, 0.1212, 0.3889, 0.149, 0.4294, 0.1306, 0.4108, 0.1287, 0.4052, 0.149, 0.4294, 0.1198, 0.4465, 0.1298, 0.414, 0.1306, 0.4108, 0.09641, 0.4037, 0.1212, 0.3889, 0.1287, 0.4052, 0.1239, 0.4081, 0.1339, 0.3395, 0.1288, 0.3476, 0.1301, 0.3464, 0.1328, 0.3283, 0.1287, 0.4052, 0.1306, 0.4108, 0.1288, 0.3476, 0.1339, 0.3395, 0.1306, 0.4108, 0.1298, 0.414, 0.1309, 0.3496, 0.1288, 0.3476, 0.1239, 0.4081, 0.1287, 0.4052, 0.1339, 0.3395, 0.1289, 0.347, 0.1251, 0.5639, 0.1277, 0.5584, 0.1305, 0.5561, 0.1308, 0.5563, 0.148, 0.5408, 0.1228, 0.5759, 0.1261, 0.5647, 0.1294, 0.5593, 0.1289, 0.5324, 0.148, 0.5408, 0.1294, 0.5593, 0.1277, 0.5584, 0.1181, 0.5716, 0.1289, 0.5324, 0.1277, 0.5584, 0.1251, 0.5639, 0.1306, 0.5561, 0.1305, 0.5559, 0.1306, 0.5561, 0.1306, 0.5561, 0.1294, 0.5593, 0.1261, 0.5647, 0.1305, 0.5559, 0.1306, 0.5561, 0.1277, 0.5584, 0.1294, 0.5593, 0.1306, 0.5561, 0.1305, 0.5561, 0.1261, 0.5647, 0.1251, 0.5639, 0.1308, 0.5563, 0.1305, 0.5559, 0.1306, 0.5561, 0.1306, 0.5561, 0.1306, 0.5561, 0.1307, 0.5562, 0.1306, 0.5561, 0.1306, 0.5561, 0.1304, 0.5561, 0.1304, 0.5561, 0.1308, 0.5563, 0.1307, 0.5562, 0.1307, 0.5562, 0.1307, 0.5562, 0.1308, 0.5563, 0.1305, 0.5561, 0.1306, 0.5561, 0.1307, 0.5562, 0.1648, 0.2215, 0.1672, 0.2212, 0.1672, 0.2243, 0.1647, 0.2247, 0.1305, 0.5561, 0.1306, 0.5561, 0.1304, 0.5561, 0.1304, 0.5561, 0.1306, 0.5561, 0.1305, 0.5561, 0.1304, 0.5561, 0.1304, 0.5561, 0.1306, 0.5561, 0.1306, 0.5561, 0.1304, 0.5561, 0.1304, 0.5561, 0.1307, 0.5562, 0.1307, 0.5562, 0.1307, 0.5562, 0.1307, 0.5562, 0.1307, 0.5562, 0.1306, 0.5561, 0.1307, 0.5562, 0.1307, 0.5562, 0.1305, 0.5559, 0.1308, 0.5563, 0.1307, 0.5562, 0.1307, 0.5562, 0.1306, 0.5561, 0.1305, 0.5559, 0.1307, 0.5562, 0.1307, 0.5562, 0.1301, 0.3464, 0.1303, 0.3468, 0.1282, 0.331, 0.1328, 0.3283, 0.1563, 0.04623, 0.1583, 0.0526, 0.1612, 0.007898, 0.1617, 0.005754, 0.1309, 0.3496, 0.1289, 0.347, 0.1282, 0.331, 0.1303, 0.3468, 0.1339, 0.3395, 0.1328, 0.3283, 0.1576, 0.0425, 0.1575, 0.05039, 0.1328, 0.3283, 0.1282, 0.331, 0.1563, 0.04623, 0.1576, 0.0425, 0.1289, 0.347, 0.1339, 0.3395, 0.1575, 0.05039, 0.1583, 0.0526, 0.1282, 0.331, 0.1289, 0.347, 0.1583, 0.0526, 0.1563, 0.04623, 0.1612, 0.007898, 0.1603, 0.005478, 0.1619, 5.779e-05, 0.1617, 0.005754, 0.1583, 0.0526, 0.1575, 0.05039, 0.1603, 0.005478, 0.1612, 0.007898, 0.1576, 0.0425, 0.1563, 0.04623, 0.1617, 0.005754, 0.1619, 5.779e-05, 0.1575, 0.05039, 0.1576, 0.0425, 0.1619, 5.779e-05, 0.1603, 0.005478, 0.09246, 0.867, 0.09239, 0.8657, 0.09248, 0.8671, 0.09244, 0.8671, 0.09237, 0.8677, 0.09244, 0.8671, 0.09248, 0.8671, 0.09239, 0.8657, 0.0923, 0.8694, 0.09237, 0.8677, 0.09248, 0.8671, 0.09197, 0.8774, 0.092, 0.8767, 0.09065, 0.8876, 0.09105, 0.8984, 0.09509, 0.8848, 0.09015, 0.8896, 0.08973, 0.8933, 0.09029, 0.8935, 0.09298, 0.8756, 0.09269, 0.8861, 0.09065, 0.8876, 0.092, 0.8767, 0.09262, 0.8751, 0.09509, 0.8848, 0.09269, 0.8861, 0.09298, 0.8756, 0.09065, 0.8876, 0.09269, 0.8861, 0.09061, 0.8957, 0.09066, 0.8979, 0.2799, 5.779e-05, 0.2795, 0.04004, 0.2788, 0.04004, 0.2792, 5.801e-05, 0.09066, 0.8979, 0.09061, 0.8957, 0.09107, 0.8961, 0.0914, 0.8976, 0.0917, 0.8987, 0.09066, 0.8979, 0.0914, 0.8976, 0.09157, 0.8989, 0.09105, 0.8984, 0.09065, 0.8876, 0.09066, 0.8979, 0.0917, 0.8987, 0.09269, 0.8861, 0.09509, 0.8848, 0.09029, 0.8935, 0.09061, 0.8957, 0.09107, 0.8961, 0.08942, 0.8959, 0.0924, 0.8979, 0.093, 0.8925, 0.0914, 0.8976, 0.09107, 0.8961, 0.09302, 0.8926, 0.09304, 0.8926, 0.09029, 0.8935, 0.08973, 0.8933, 0.08935, 0.8947, 0.09107, 0.8961, 0.09061, 0.8957, 0.09029, 0.8935, 0.09107, 0.8961, 0.09107, 0.8961, 0.09124, 0.8991, 0.09304, 0.8926, 0.09273, 0.8925, 0.08781, 0.9002, 0.09319, 0.8926, 0.09334, 0.8925, 0.09295, 0.8925, 0.09296, 0.8925, 0.09107, 0.8961, 0.09107, 0.8961, 0.093, 0.8925, 0.09302, 0.8926, 0.09157, 0.8989, 0.0914, 0.8976, 0.09304, 0.8926, 0.09124, 0.8991, 0.09287, 0.8926, 0.0915, 0.9014, 0.08781, 0.9002, 0.09273, 0.8925, 0.09334, 0.8925, 0.09527, 0.9005, 0.0915, 0.9014, 0.09287, 0.8926, 0.093, 0.8925, 0.09306, 0.8925, 0.09302, 0.8925, 0.09302, 0.8925, 0.093, 0.8925, 0.0924, 0.8979, 0.09527, 0.9005, 0.09334, 0.8925, 0.09298, 0.8925, 0.09306, 0.8925, 0.09319, 0.8926, 0.09296, 0.8925, 0.09295, 0.8925, 0.09298, 0.8925, 0.09296, 0.8925, 0.09287, 0.8925, 0.09273, 0.8925, 0.09304, 0.8926, 0.09295, 0.8925, 0.09287, 0.8925, 0.093, 0.8925, 0.09334, 0.8925, 0.09319, 0.8926, 0.09306, 0.8925, 0.09302, 0.8926, 0.093, 0.8925, 0.09302, 0.8925, 0.09302, 0.8925, 0.09273, 0.8925, 0.09287, 0.8925, 0.09286, 0.8925, 0.09285, 0.8924, 0.09295, 0.8925, 0.09287, 0.8925, 0.09287, 0.8925, 0.09296, 0.8925, 0.09287, 0.8925, 0.09285, 0.8924, 0.09286, 0.8925, 0.09287, 0.8925, 0.09334, 0.8925, 0.09287, 0.8926, 0.09287, 0.8925, 0.09295, 0.8925, 0.09296, 0.8925, 0.09319, 0.8926, 0.09296, 0.8925, 0.09287, 0.8925, 0.09287, 0.8926, 0.09273, 0.8925, 0.09285, 0.8924, 0.09287, 0.8925, 0.09287, 0.8925, 0.09296, 0.8925, 0.09287, 0.8925, 0.09286, 0.8925, 0.09302, 0.8925, 0.09302, 0.8925, 0.09302, 0.8925, 0.09301, 0.8925, 0.09302, 0.8925, 0.09302, 0.8925, 0.09301, 0.8925, 0.093, 0.8925, 0.09298, 0.8925, 0.09295, 0.8925, 0.093, 0.8925, 0.09301, 0.8925, 0.09295, 0.8925, 0.09304, 0.8926, 0.09302, 0.8925, 0.093, 0.8925, 0.09304, 0.8926, 0.09302, 0.8926, 0.09302, 0.8925, 0.09302, 0.8925, 0.09306, 0.8925, 0.09298, 0.8925, 0.09301, 0.8925, 0.09302, 0.8925, 0.02078, 0.4449, 5.779e-05, 0.3984, 0.02398, 0.3869, 0.04245, 0.4333, 0.04245, 0.4333, 0.02398, 0.3869, 0.04401, 0.3755, 0.06765, 0.4172, 0.06877, 0.5027, 0.08621, 0.5408, 0.07286, 0.5537, 0.04495, 0.5128, 0.05643, 0.4739, 0.04245, 0.4333, 0.06765, 0.4172, 0.08753, 0.4633, 0.03129, 0.4799, 0.05643, 0.4739, 0.06877, 0.5027, 0.04495, 0.5128, 0.09697, 0.4924, 0.06877, 0.5027, 0.05643, 0.4739, 0.08753, 0.4633, 0.09697, 0.4924, 0.1055, 0.5287, 0.08621, 0.5408, 0.06877, 0.5027, 0.05643, 0.4739, 0.03448, 0.4624, 0.03257, 0.4564, 0.04245, 0.4333, 0.1057, 0.644, 0.1125, 0.6377, 0.1178, 0.6381, 0.1184, 0.6458, 0.1016, 0.5789, 0.09645, 0.5693, 0.09727, 0.5683, 0.1054, 0.5736, 0.08805, 0.6265, 0.1038, 0.6094, 0.1071, 0.6119, 0.09932, 0.6311, 0.1055, 0.5287, 0.1117, 0.5719, 0.1054, 0.5736, 0.08621, 0.5408, 0.1123, 0.6085, 0.1127, 0.6092, 0.1119, 0.6137, 0.1071, 0.6119, 0.07286, 0.5537, 0.1016, 0.5789, 0.09927, 0.5855, 0.06602, 0.5696, 0.06585, 0.5865, 0.0986, 0.5918, 0.09867, 0.5995, 0.07026, 0.6056, 0.0782, 0.6183, 0.1007, 0.6055, 0.1038, 0.6094, 0.08805, 0.6265, 0.07026, 0.6056, 0.09867, 0.5995, 0.1007, 0.6055, 0.0782, 0.6183, 0.06602, 0.5696, 0.09927, 0.5855, 0.0986, 0.5918, 0.06585, 0.5865, 0.1117, 0.5719, 0.1126, 0.5874, 0.1097, 0.5883, 0.1054, 0.5736, 0.1133, 0.6095, 0.1142, 0.609, 0.1127, 0.6092, 0.1123, 0.6085, 0.1016, 0.5789, 0.1105, 0.5963, 0.1107, 0.6017, 0.09927, 0.5855, 0.0986, 0.5918, 0.1115, 0.6054, 0.1119, 0.6078, 0.09867, 0.5995, 0.1007, 0.6055, 0.1113, 0.6096, 0.1117, 0.6094, 0.1038, 0.6094, 0.09867, 0.5995, 0.1119, 0.6078, 0.1113, 0.6096, 0.1007, 0.6055, 0.09927, 0.5855, 0.1107, 0.6017, 0.1115, 0.6054, 0.0986, 0.5918, 0.1107, 0.6017, 0.1123, 0.6113, 0.1122, 0.6334, 0.1115, 0.6054, 0.1119, 0.6078, 0.1122, 0.6434, 0.1117, 0.6448, 0.1113, 0.6096, 0.1113, 0.6096, 0.1117, 0.6448, 0.1115, 0.645, 0.1117, 0.6094, 0.1117, 0.6094, 0.1115, 0.645, 0.1115, 0.6283, 0.1123, 0.6085, 0.113, 0.602, 0.1128, 0.609, 0.1123, 0.6113, 0.1107, 0.6017, 0.1105, 0.5963, 0.1097, 0.5883, 0.1126, 0.5874, 0.1129, 0.5976, 0.1107, 0.6017, 0.1105, 0.5963, 0.1129, 0.5976, 0.113, 0.602, 0.1038, 0.6094, 0.1117, 0.6094, 0.1123, 0.6085, 0.1071, 0.6119, 0.1054, 0.5736, 0.1097, 0.5883, 0.1105, 0.5963, 0.1016, 0.5789, 0.1115, 0.645, 0.09198, 0.8671, 0.0925, 0.8646, 0.1115, 0.6283, 0.1105, 0.6408, 0.09263, 0.8644, 0.09276, 0.8643, 0.1122, 0.6334, 0.1122, 0.6434, 0.09259, 0.8646, 0.09289, 0.8653, 0.1117, 0.6448, 0.1117, 0.6448, 0.09289, 0.8653, 0.09198, 0.8671, 0.1115, 0.645, 0.1122, 0.6334, 0.1123, 0.6113, 0.1128, 0.609, 0.1105, 0.6408, 0.1123, 0.6085, 0.1115, 0.6283, 0.1133, 0.6095, 0.1115, 0.6054, 0.1122, 0.6334, 0.1122, 0.6434, 0.1119, 0.6078, 0.09276, 0.8643, 0.09258, 0.8653, 0.0923, 0.8694, 0.09259, 0.8646, 0.09263, 0.8644, 0.09246, 0.867, 0.09258, 0.8653, 0.09276, 0.8643, 0.09259, 0.8646, 0.0923, 0.8694, 0.09226, 0.8709, 0.09289, 0.8653, 0.09198, 0.8671, 0.09215, 0.8675, 0.09112, 0.8846, 0.0925, 0.8646, 0.1122, 0.6334, 0.09276, 0.8643, 0.09259, 0.8646, 0.1122, 0.6434, 0.09235, 0.8716, 0.09235, 0.8723, 0.09215, 0.8675, 0.09226, 0.8709, 0.09235, 0.8723, 0.09268, 0.874, 0.09096, 0.8684, 0.09215, 0.8675, 0.09215, 0.8675, 0.09096, 0.8684, 0.08842, 0.8871, 0.09015, 0.8896, 0.09112, 0.8846, 0.09289, 0.8653, 0.09226, 0.8709, 0.09215, 0.8675, 0.09198, 0.8671, 0.09268, 0.874, 0.09197, 0.8774, 0.09207, 0.8764, 0.09134, 0.8731, 0.09096, 0.8684, 0.1125, 0.6377, 0.1098, 0.6321, 0.1171, 0.6305, 0.1178, 0.6381, 0.1098, 0.6321, 0.1119, 0.6137, 0.1144, 0.6099, 0.1171, 0.6305, 0.1119, 0.6137, 0.1127, 0.6092, 0.1142, 0.609, 0.1144, 0.6099, 0.09932, 0.6311, 0.1098, 0.6321, 0.1125, 0.6377, 0.1057, 0.644, 0.1071, 0.6119, 0.1119, 0.6137, 0.1098, 0.6321, 0.09932, 0.6311, 0.03448, 0.4624, 0.03147, 0.4606, 0.03152, 0.4604, 0.03257, 0.4564, 0.02078, 0.4449, 0.03047, 0.4576, 0.03179, 0.4631, 0.03129, 0.4799, 0.03129, 0.4799, 0.03179, 0.4631, 0.03448, 0.4624, 0.05643, 0.4739, 0.04245, 0.4333, 0.03257, 0.4564, 0.03047, 0.4576, 0.02078, 0.4449, 0.03171, 0.4604, 0.03166, 0.4605, 0.03162, 0.4605, 0.03168, 0.4604, 0.03047, 0.4576, 0.03171, 0.4604, 0.03168, 0.4604, 0.03179, 0.4631, 0.03179, 0.4631, 0.03168, 0.4604, 0.03147, 0.4606, 0.03448, 0.4624, 0.03257, 0.4564, 0.03152, 0.4604, 0.03171, 0.4604, 0.03047, 0.4576, 0.09727, 0.5683, 0.09063, 0.5629, 0.09082, 0.5627, 0.09388, 0.5639, 0.07286, 0.5537, 0.09257, 0.5653, 0.09645, 0.5693, 0.1016, 0.5789, 0.08621, 0.5408, 0.09388, 0.5639, 0.09257, 0.5653, 0.07286, 0.5537, 0.1054, 0.5736, 0.09727, 0.5683, 0.09388, 0.5639, 0.08621, 0.5408, 0.09075, 0.5627, 0.09077, 0.5627, 0.09073, 0.5627, 0.09077, 0.5625, 0.09257, 0.5653, 0.09075, 0.5627, 0.09077, 0.5625, 0.09645, 0.5693, 0.09388, 0.5639, 0.09082, 0.5627, 0.09075, 0.5627, 0.09257, 0.5653, 0.09645, 0.5693, 0.09077, 0.5625, 0.09063, 0.5629, 0.09727, 0.5683, 0.09079, 0.5627, 0.09069, 0.5628, 0.09073, 0.5627, 0.09077, 0.5627, 0.09075, 0.5627, 0.09092, 0.5627, 0.09092, 0.5627, 0.09077, 0.5627, 0.09063, 0.5629, 0.09069, 0.5628, 0.0907, 0.5628, 0.09069, 0.5628, 0.09063, 0.5629, 0.09069, 0.5628, 0.09079, 0.5627, 0.09082, 0.5627, 0.1621, 0.2244, 0.162, 0.2212, 0.1646, 0.2215, 0.1646, 0.2247, 0.09082, 0.5627, 0.09092, 0.5627, 0.09092, 0.5627, 0.09075, 0.5627, 0.09079, 0.5627, 0.09092, 0.5627, 0.09092, 0.5627, 0.09082, 0.5627, 0.09077, 0.5627, 0.09092, 0.5627, 0.09092, 0.5627, 0.09079, 0.5627, 0.0907, 0.5628, 0.0907, 0.5628, 0.0907, 0.5628, 0.09069, 0.5628, 0.09069, 0.5628, 0.0907, 0.5628, 0.0907, 0.5628, 0.09073, 0.5627, 0.09077, 0.5625, 0.0907, 0.5628, 0.09069, 0.5628, 0.09063, 0.5629, 0.09073, 0.5627, 0.0907, 0.5628, 0.0907, 0.5628, 0.09077, 0.5625, 0.03162, 0.4605, 0.03166, 0.4605, 0.0316, 0.4605, 0.03154, 0.4605, 0.03189, 0.4605, 0.03189, 0.4605, 0.03189, 0.4605, 0.03189, 0.4605, 0.03147, 0.4606, 0.03154, 0.4605, 0.0316, 0.4605, 0.03152, 0.4604, 0.03171, 0.4604, 0.03188, 0.4605, 0.03189, 0.4605, 0.03166, 0.4605, 0.03166, 0.4605, 0.03189, 0.4605, 0.03189, 0.4605, 0.0316, 0.4605, 0.03152, 0.4604, 0.03189, 0.4605, 0.03188, 0.4605, 0.03171, 0.4604, 0.0316, 0.4605, 0.03189, 0.4605, 0.03189, 0.4605, 0.03152, 0.4604, 0.03189, 0.4605, 0.03189, 0.4605, 0.03189, 0.4605, 0.03189, 0.4605, 0.03189, 0.4605, 0.03189, 0.4605, 0.03189, 0.4605, 0.03188, 0.4605, 0.03189, 0.4605, 0.03189, 0.4605, 0.03189, 0.4605, 0.03189, 0.4605, 0.03188, 0.4605, 0.03189, 0.4605, 0.03189, 0.4605, 0.03189, 0.4605, 0.09246, 0.867, 0.09244, 0.8671, 0.09232, 0.867, 0.09258, 0.8653, 0.09237, 0.8677, 0.09232, 0.867, 0.09244, 0.8671, 0.09258, 0.8653, 0.09232, 0.867, 0.09237, 0.8677, 0.0923, 0.8694, 0.09197, 0.8774, 0.09105, 0.8984, 0.0924, 0.8889, 0.09207, 0.8764, 0.08842, 0.8871, 0.08961, 0.8941, 0.08973, 0.8933, 0.09015, 0.8896, 0.09134, 0.8731, 0.09207, 0.8764, 0.0924, 0.8889, 0.09049, 0.8877, 0.09096, 0.8684, 0.09134, 0.8731, 0.09049, 0.8877, 0.08842, 0.8871, 0.0924, 0.8889, 0.09185, 0.8995, 0.09072, 0.8984, 0.09049, 0.8877, 0.2799, 0.08003, 0.2792, 0.08002, 0.2788, 0.04004, 0.2795, 0.04004, 0.09185, 0.8995, 0.09296, 0.9007, 0.09002, 0.9006, 0.09072, 0.8984, 0.0917, 0.8987, 0.09157, 0.8989, 0.09296, 0.9007, 0.09185, 0.8995, 0.09105, 0.8984, 0.0917, 0.8987, 0.09185, 0.8995, 0.0924, 0.8889, 0.09049, 0.8877, 0.09072, 0.8984, 0.08961, 0.8941, 0.08842, 0.8871, 0.08604, 0.8961, 0.0815, 0.9827, 0.0924, 0.8979, 0.08942, 0.8959, 0.09296, 0.9007, 0.08597, 0.9851, 0.08506, 0.983, 0.09002, 0.9006, 0.08961, 0.8941, 0.08604, 0.8961, 0.08935, 0.8947, 0.08973, 0.8933, 0.09072, 0.8984, 0.09002, 0.9006, 0.08604, 0.8961, 0.08961, 0.8941, 0.09124, 0.8991, 0.08781, 0.9002, 0.08127, 0.9861, 0.08597, 0.9851, 0.08439, 0.983, 0.08265, 0.9858, 0.08361, 0.9859, 0.08606, 0.9835, 0.09002, 0.9006, 0.08506, 0.983, 0.0815, 0.9827, 0.08604, 0.8961, 0.09157, 0.8989, 0.09124, 0.8991, 0.08597, 0.9851, 0.09296, 0.9007, 0.08271, 0.9844, 0.08127, 0.9861, 0.08781, 0.9002, 0.0915, 0.9014, 0.08606, 0.9835, 0.08271, 0.9844, 0.0915, 0.9014, 0.09527, 0.9005, 0.0815, 0.9827, 0.08293, 0.9837, 0.08326, 0.9837, 0.0828, 0.9829, 0.0815, 0.9827, 0.08606, 0.9835, 0.09527, 0.9005, 0.0924, 0.8979, 0.08336, 0.9857, 0.08344, 0.9861, 0.08439, 0.983, 0.0828, 0.9829, 0.08458, 0.9863, 0.08444, 0.9878, 0.08344, 0.9861, 0.08336, 0.9857, 0.08127, 0.9861, 0.08444, 0.9878, 0.08458, 0.9863, 0.08597, 0.9851, 0.0815, 0.9827, 0.0828, 0.9829, 0.08439, 0.983, 0.08606, 0.9835, 0.08506, 0.983, 0.08435, 0.9847, 0.08293, 0.9837, 0.0815, 0.9827, 0.08127, 0.9861, 0.08087, 0.9968, 0.08158, 0.9999, 0.08444, 0.9878, 0.08361, 0.9859, 0.08265, 0.9858, 0.08079, 0.9907, 0.08313, 0.9905, 0.08313, 0.9905, 0.08079, 0.9907, 0.08158, 0.9999, 0.08087, 0.9968, 0.08606, 0.9835, 0.08361, 0.9859, 0.08313, 0.9905, 0.08271, 0.9844, 0.08344, 0.9861, 0.08079, 0.9907, 0.08265, 0.9858, 0.08439, 0.983, 0.08271, 0.9844, 0.08313, 0.9905, 0.08087, 0.9968, 0.08127, 0.9861, 0.08444, 0.9878, 0.08158, 0.9999, 0.08079, 0.9907, 0.08344, 0.9861, 0.08435, 0.9847, 0.08442, 0.9847, 0.08326, 0.9837, 0.08293, 0.9837, 0.08441, 0.9849, 0.08453, 0.9849, 0.08442, 0.9847, 0.08435, 0.9847, 0.08336, 0.9857, 0.08442, 0.9847, 0.08453, 0.9849, 0.08458, 0.9863, 0.08458, 0.9863, 0.08453, 0.9849, 0.08441, 0.9849, 0.08597, 0.9851, 0.08597, 0.9851, 0.08441, 0.9849, 0.08435, 0.9847, 0.08506, 0.983, 0.0828, 0.9829, 0.08326, 0.9837, 0.08442, 0.9847, 0.08336, 0.9857, 0.2064, 0.1716, 0.1927, 0.1797, 0.1831, 0.1556, 0.1963, 0.1502, 0.2475, 0.125, 0.2417, 0.1375, 0.2243, 0.1293, 0.2287, 0.1197, 0.1831, 0.1556, 0.1714, 0.1596, 0.1719, 0.133, 0.1826, 0.135, 0.2243, 0.1293, 0.2187, 0.1364, 0.2079, 0.1275, 0.2125, 0.1229, 0.2107, 0.1429, 0.1963, 0.1502, 0.1929, 0.1338, 0.202, 0.131, 0.2187, 0.1364, 0.2107, 0.1429, 0.202, 0.131, 0.2079, 0.1275, 0.1963, 0.1502, 0.1831, 0.1556, 0.1826, 0.135, 0.1929, 0.1338, 0.2536, 0.144, 0.2618, 0.1287, 0.2787, 0.1412, 0.2703, 0.1543, 0.2148, 0.1835, 0.2339, 0.1682, 0.2488, 0.1823, 0.2296, 0.199, 0.1927, 0.1797, 0.2009, 0.1926, 0.1887, 0.2008, 0.181, 0.1851, 0.2455, 0.1557, 0.2536, 0.144, 0.2703, 0.1543, 0.2613, 0.1676, 0.1887, 0.2008, 0.2009, 0.1926, 0.2146, 0.2094, 0.203, 0.2211, 0.2064, 0.1716, 0.2148, 0.1835, 0.2009, 0.1926, 0.1927, 0.1797, 0.2417, 0.1375, 0.2349, 0.1478, 0.2187, 0.1364, 0.2243, 0.1293, 0.2349, 0.1478, 0.2246, 0.1583, 0.2107, 0.1429, 0.2187, 0.1364, 0.2536, 0.144, 0.2417, 0.1375, 0.2475, 0.125, 0.2618, 0.1287, 0.2618, 0.1287, 0.2475, 0.125, 0.2495, 0.1106, 0.2627, 0.1106, 0.2455, 0.1557, 0.2349, 0.1478, 0.2417, 0.1375, 0.2536, 0.144, 0.2339, 0.1682, 0.2246, 0.1583, 0.2349, 0.1478, 0.2455, 0.1557, 0.2246, 0.1583, 0.2064, 0.1716, 0.1963, 0.1502, 0.2107, 0.1429, 0.2009, 0.1926, 0.2148, 0.1835, 0.2296, 0.199, 0.2146, 0.2094, 0.2495, 0.1106, 0.2475, 0.125, 0.2287, 0.1197, 0.2296, 0.1106, 0.2246, 0.1583, 0.2339, 0.1682, 0.2148, 0.1835, 0.2064, 0.1716, 0.1927, 0.1797, 0.181, 0.1851, 0.1714, 0.1596, 0.1831, 0.1556, 0.2339, 0.1682, 0.2455, 0.1557, 0.2613, 0.1676, 0.2488, 0.1823, 0.2125, 0.1229, 0.2079, 0.1275, 0.2016, 0.1208, 0.205, 0.1181, 0.1719, 0.133, 0.1642, 0.1215, 0.178, 0.1157, 0.1822, 0.1205, 0.202, 0.131, 0.1929, 0.1338, 0.1928, 0.1232, 0.1977, 0.1226, 0.2079, 0.1275, 0.202, 0.131, 0.1977, 0.1226, 0.2016, 0.1208, 0.1929, 0.1338, 0.1826, 0.135, 0.1872, 0.1225, 0.1928, 0.1232, 0.1642, 0.1215, 0.162, 0.1105, 0.1764, 0.1105, 0.178, 0.1157, 0.2164, 0.1165, 0.2125, 0.1229, 0.205, 0.1181, 0.2075, 0.1142, 0.2296, 0.1106, 0.2287, 0.1197, 0.2164, 0.1165, 0.2174, 0.1106, 0.2287, 0.1197, 0.2243, 0.1293, 0.2125, 0.1229, 0.2164, 0.1165, 0.205, 0.1181, 0.2016, 0.1208, 0.1979, 0.1157, 0.2, 0.1143, 0.1822, 0.1205, 0.178, 0.1157, 0.1839, 0.113, 0.186, 0.1143, 0.1977, 0.1226, 0.1928, 0.1232, 0.1922, 0.1166, 0.1956, 0.1167, 0.2016, 0.1208, 0.1977, 0.1226, 0.1956, 0.1167, 0.1979, 0.1157, 0.1928, 0.1232, 0.1872, 0.1225, 0.1886, 0.1157, 0.1922, 0.1166, 0.178, 0.1157, 0.1764, 0.1105, 0.1838, 0.1106, 0.1839, 0.113, 0.2075, 0.1142, 0.205, 0.1181, 0.2, 0.1143, 0.2021, 0.1126, 0.1826, 0.135, 0.1719, 0.133, 0.1822, 0.1205, 0.1872, 0.1225, 0.2174, 0.1106, 0.2164, 0.1165, 0.2075, 0.1142, 0.2082, 0.1106, 0.1943, 0.1106, 0.1956, 0.1167, 0.1922, 0.1166, 0.1917, 0.1106, 0.1917, 0.1106, 0.1922, 0.1166, 0.1886, 0.1157, 0.189, 0.1106, 0.1956, 0.1167, 0.1943, 0.1106, 0.1963, 0.1106, 0.1979, 0.1157, 0.1979, 0.1157, 0.1963, 0.1106, 0.1987, 0.1106, 0.2, 0.1143, 0.2, 0.1143, 0.1987, 0.1106, 0.202, 0.1106, 0.2021, 0.1126, 0.189, 0.1106, 0.1886, 0.1157, 0.186, 0.1143, 0.1866, 0.1106, 0.1866, 0.1106, 0.186, 0.1143, 0.1839, 0.113, 0.1838, 0.1106, 0.1872, 0.1225, 0.1822, 0.1205, 0.186, 0.1143, 0.1886, 0.1157, 0.2082, 0.1106, 0.2075, 0.1142, 0.2021, 0.1126, 0.202, 0.1106, 0.2064, 0.04953, 0.1963, 0.07094, 0.1831, 0.06547, 0.1927, 0.04143, 0.2475, 0.09611, 0.2287, 0.1014, 0.2243, 0.09187, 0.2417, 0.0836, 0.1831, 0.06547, 0.1826, 0.08613, 0.1719, 0.08805, 0.1714, 0.06146, 0.2243, 0.09187, 0.2125, 0.09818, 0.2079, 0.09363, 0.2187, 0.08469, 0.2108, 0.07827, 0.202, 0.0901, 0.1929, 0.08736, 0.1963, 0.07094, 0.2187, 0.08469, 0.2079, 0.09363, 0.202, 0.0901, 0.2108, 0.07827, 0.1963, 0.07094, 0.1929, 0.08736, 0.1826, 0.08613, 0.1831, 0.06547, 0.2536, 0.07714, 0.2703, 0.06681, 0.2787, 0.07991, 0.2618, 0.09246, 0.2149, 0.03765, 0.2296, 0.0221, 0.2488, 0.03886, 0.234, 0.05292, 0.1927, 0.04143, 0.181, 0.03601, 0.1887, 0.02038, 0.2009, 0.02855, 0.2455, 0.06543, 0.2613, 0.05359, 0.2703, 0.06681, 0.2536, 0.07714, 0.1887, 0.02038, 0.2031, 5.779e-05, 0.2146, 0.01174, 0.2009, 0.02855, 0.2064, 0.04953, 0.1927, 0.04143, 0.2009, 0.02855, 0.2149, 0.03765, 0.2417, 0.0836, 0.2243, 0.09187, 0.2187, 0.08469, 0.2349, 0.07336, 0.2349, 0.07336, 0.2187, 0.08469, 0.2108, 0.07827, 0.2246, 0.06286, 0.2536, 0.07714, 0.2618, 0.09246, 0.2475, 0.09611, 0.2417, 0.0836, 0.2618, 0.09246, 0.2627, 0.1106, 0.2495, 0.1106, 0.2475, 0.09611, 0.2455, 0.06543, 0.2536, 0.07714, 0.2417, 0.0836, 0.2349, 0.07336, 0.234, 0.05292, 0.2455, 0.06543, 0.2349, 0.07336, 0.2246, 0.06286, 0.2246, 0.06286, 0.2108, 0.07827, 0.1963, 0.07094, 0.2064, 0.04953, 0.2009, 0.02855, 0.2146, 0.01174, 0.2296, 0.0221, 0.2149, 0.03765, 0.2495, 0.1106, 0.2296, 0.1106, 0.2287, 0.1014, 0.2475, 0.09611, 0.2246, 0.06286, 0.2064, 0.04953, 0.2149, 0.03765, 0.234, 0.05292, 0.1927, 0.04143, 0.1831, 0.06547, 0.1714, 0.06146, 0.181, 0.03601, 0.234, 0.05292, 0.2488, 0.03886, 0.2613, 0.05359, 0.2455, 0.06543, 0.2125, 0.09818, 0.205, 0.103, 0.2016, 0.1004, 0.2079, 0.09363, 0.1719, 0.08805, 0.1822, 0.1007, 0.178, 0.1054, 0.1642, 0.09955, 0.202, 0.0901, 0.1978, 0.09854, 0.1928, 0.09794, 0.1929, 0.08736, 0.2079, 0.09363, 0.2016, 0.1004, 0.1978, 0.09854, 0.202, 0.0901, 0.1929, 0.08736, 0.1928, 0.09794, 0.1872, 0.09856, 0.1826, 0.08613, 0.1642, 0.09955, 0.178, 0.1054, 0.1764, 0.1105, 0.162, 0.1105, 0.2164, 0.1046, 0.2075, 0.1069, 0.205, 0.103, 0.2125, 0.09818, 0.2296, 0.1106, 0.2174, 0.1106, 0.2164, 0.1046, 0.2287, 0.1014, 0.2287, 0.1014, 0.2164, 0.1046, 0.2125, 0.09818, 0.2243, 0.09187, 0.205, 0.103, 0.2, 0.1068, 0.1979, 0.1054, 0.2016, 0.1004, 0.1822, 0.1007, 0.186, 0.1068, 0.1839, 0.1081, 0.178, 0.1054, 0.1978, 0.09854, 0.1956, 0.1044, 0.1923, 0.1045, 0.1928, 0.09794, 0.2016, 0.1004, 0.1979, 0.1054, 0.1956, 0.1044, 0.1978, 0.09854, 0.1928, 0.09794, 0.1923, 0.1045, 0.1887, 0.1054, 0.1872, 0.09856, 0.178, 0.1054, 0.1839, 0.1081, 0.1838, 0.1106, 0.1764, 0.1105, 0.2075, 0.1069, 0.2021, 0.1085, 0.2, 0.1068, 0.205, 0.103, 0.1826, 0.08613, 0.1872, 0.09856, 0.1822, 0.1007, 0.1719, 0.08805, 0.2174, 0.1106, 0.2082, 0.1106, 0.2075, 0.1069, 0.2164, 0.1046, 0.1943, 0.1106, 0.1917, 0.1106, 0.1923, 0.1045, 0.1956, 0.1044, 0.1917, 0.1106, 0.189, 0.1106, 0.1887, 0.1054, 0.1923, 0.1045, 0.1956, 0.1044, 0.1979, 0.1054, 0.1963, 0.1106, 0.1943, 0.1106, 0.1979, 0.1054, 0.2, 0.1068, 0.1987, 0.1106, 0.1963, 0.1106, 0.2, 0.1068, 0.2021, 0.1085, 0.202, 0.1106, 0.1987, 0.1106, 0.189, 0.1106, 0.1866, 0.1106, 0.186, 0.1068, 0.1887, 0.1054, 0.1866, 0.1106, 0.1838, 0.1106, 0.1839, 0.1081, 0.186, 0.1068, 0.1872, 0.09856, 0.1887, 0.1054, 0.186, 0.1068, 0.1822, 0.1007, 0.2082, 0.1106, 0.202, 0.1106, 0.2021, 0.1085, 0.2075, 0.1069])
me_cube_002.materials.append(None)
me_cube_002.materials.append(mat_material)
me_cube_002.use_remesh_preserve_volume = False
me_cube_002.use_remesh_preserve_attributes = False
me_cube_002.use_mirror_vertex_groups = False
me_cube_002.update()

# ---- objects
ob_tailrotor = bpy.data.objects.new('TailRotor', me_cylinder_001)
ob_mainrotor = bpy.data.objects.new('MainRotor', me_cylinder)
ob_helibody = bpy.data.objects.new('HeliBody', me_cube_002)

# ---- transforms, parenting, visibility, modifiers, constraints
ob_tailrotor.location = (0.1996, -6.212, 0.4017)
ob_tailrotor.rotation_euler = (0.0, 1.571, 0.0)
ob_tailrotor.scale = (0.05438, 0.05438, 0.08754)
ob_tailrotor.lineart.crease_threshold = 0.0
ob_mainrotor.location = (-0.01583, -0.09707, 1.469)
ob_mainrotor.scale = (0.2503, 0.2503, 0.2503)
ob_mainrotor.lineart.crease_threshold = 0.0
ob_helibody.location = (0.0, 0.0, 0.0)
ob_helibody.lock_rotations_4d = False
ob_helibody.empty_display_type = 'ARROWS'
ob_helibody.lineart.crease_threshold = 0.0

# ---- collection membership
col_collection_1.objects.link(ob_tailrotor)
col_collection_1.objects.link(ob_mainrotor)
col_collection_1.objects.link(ob_helibody)

# ---- scene / render settings (as saved in the file)
scene.frame_start = 1; scene.frame_end = 250; scene.frame_set(213)
scene.render.engine = 'BLENDER_EEVEE_NEXT'
scene.render.resolution_percentage = 50
scene.render.dither_intensity = 0.0
scene.cycles.use_denoising = False
scene.cycles.samples = 128
scene.cycles.sampling_pattern = 'TABULATED_SOBOL'
scene.cycles.light_sampling_threshold = 0.0
scene.cycles.use_adaptive_sampling = False
scene.cycles.use_light_tree = False
scene.cycles.blur_glossy = 0.0
scene.cycles.sample_clamp_indirect = 0.0
scene.view_settings.view_transform = 'Standard'
bpy.context.view_layer.update()

# ---- added for rendering (the .blend has no active camera and no usable light): camera, sun
cam_auto = bpy.data.cameras.new('AutoCamera')
cam_auto.lens = 50.0
cam_auto.sensor_width = 36.0
cam_auto.clip_end = 1000.0
ob_auto_camera = bpy.data.objects.new('AutoCamera', cam_auto)
scene.collection.objects.link(ob_auto_camera)
ob_auto_camera.location = (15.2025, -19.2019, 12.1895)
ob_auto_camera.rotation_euler = (1.09748, -7.21219e-08, 0.694738)
scene.camera = ob_auto_camera
light_auto_sun = bpy.data.lights.new('AutoSun', 'SUN')
light_auto_sun.energy = 3.0
light_auto_sun.angle = 0.0523599
ob_auto_sun = bpy.data.objects.new('AutoSun', light_auto_sun)
scene.collection.objects.link(ob_auto_sun)
ob_auto_sun.rotation_euler = (0.872665, 0.174533, 0.523599)
bpy.context.view_layer.update()
